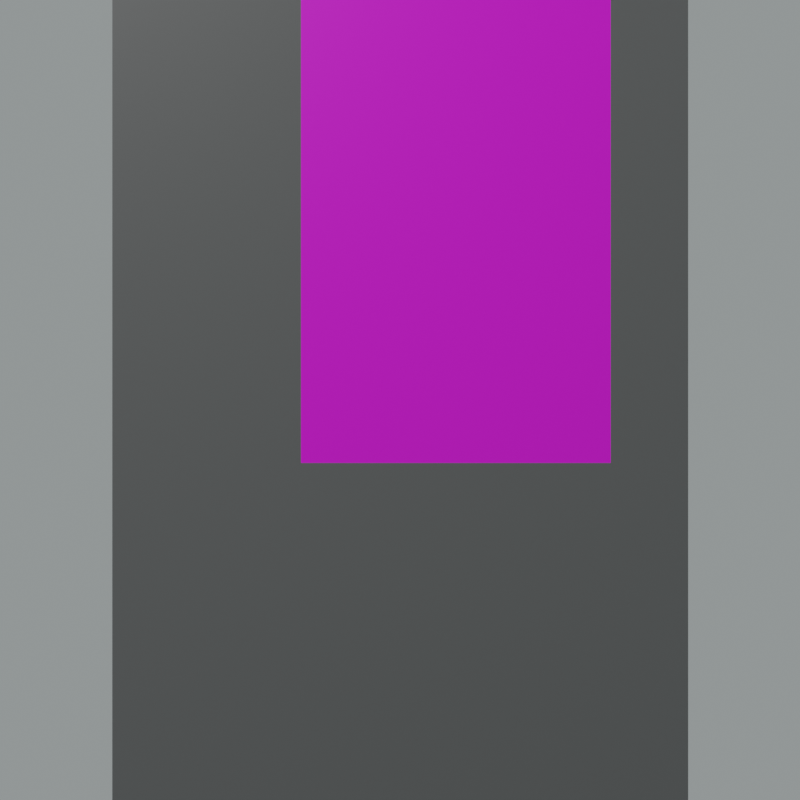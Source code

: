 # Source: rectangle_vertical.blend  (saved by Blender 3.3.6; exported with 4.5.12 LTS)
import bpy
from mathutils import Matrix  # noqa: F401  (used for matrix-valued properties, if any)

bpy.ops.wm.read_factory_settings(use_empty=True)
scene = bpy.context.scene
scene.name = 'Scene'

# ---- collections
col_collection = bpy.data.collections.new('Collection'); scene.collection.children.link(col_collection)

# ---- images (referenced by path relative to the original .blend; pixels are not part of the script)
import os
ASSET_DIR = os.environ.get("B2B_ASSET_DIR", "")  # directory of the original .blend (textures are referenced by path, not embedded)
HERE = os.path.dirname(os.path.abspath(__file__))  # packed textures are extracted next to this script under _unpacked/

def load_image(name, relpath, width, height, colorspace="sRGB"):
    """Load a texture the original file referenced (path relative to the .blend, or extracted next to this script)."""
    p = next((c for c in (os.path.join(HERE, relpath), os.path.join(ASSET_DIR, relpath)) if relpath and os.path.exists(c)), "")
    if p:
        img = bpy.data.images.load(p, check_existing=True)
        img.name = name
    else:  # same state as the original file: an image datablock whose file is absent (Cycles renders it pink)
        img = bpy.data.images.new(name, width, height)
        img.source = "FILE"
        img.filepath = "//" + (relpath or name)
    img.colorspace_settings.name = colorspace
    return img
img_rectangle_vertical_png = load_image('rectangle_vertical.png', 'rectangle_vertical.png', 1024, 1024, 'sRGB')

# ---- materials (node trees are filled in below, after node groups)
mat_material = bpy.data.materials.new('Material')
mat_material.alpha_threshold = 0.0
mat_material.use_transparent_shadow = False
mat_material.roughness = 0.5
mat_material.line_color = (0.0, 0.0, 0.0, 1.0)
mat_background = bpy.data.materials.new('Background')
mat_background.use_transparent_shadow = False

# ---- material node trees
mat_material.use_nodes = True; mat_material.node_tree.nodes.clear()
_N = mat_material.node_tree.nodes; _L = mat_material.node_tree.links
n0 = _N.new('ShaderNodeOutputMaterial'); n0.name = 'Material Output'; n0.location = (300, 300)
n1 = _N.new('ShaderNodeBsdfPrincipled'); n1.name = 'Principled BSDF'; n1.location = (10, 300)
n1.distribution = 'GGX'
n1.subsurface_method = 'RANDOM_WALK_SKIN'
n1.inputs[3].default_value = 1.45
n1.inputs[27].default_value = (0.0, 0.0, 0.0, 1.0)
n1.inputs[28].default_value = 1.0
n2 = _N.new('ShaderNodeTexImage'); n2.name = 'Image Texture'; n2.location = (-280, 280)
n2.image = img_rectangle_vertical_png
_L.new(n1.outputs[0], n0.inputs[0])
_L.new(n2.outputs[0], n1.inputs[0])
n0.is_active_output = True
mat_background.use_nodes = True; mat_background.node_tree.nodes.clear()
_N = mat_background.node_tree.nodes; _L = mat_background.node_tree.links
n0 = _N.new('ShaderNodeBsdfPrincipled'); n0.name = 'Principled BSDF'; n0.location = (10, 300)
n0.distribution = 'GGX'
n0.subsurface_method = 'RANDOM_WALK_SKIN'
n0.inputs[0].default_value = (0.1282, 0.1282, 0.1282, 1.0)
n0.inputs[3].default_value = 1.45
n0.inputs[27].default_value = (0.0, 0.0, 0.0, 1.0)
n0.inputs[28].default_value = 1.0
n1 = _N.new('ShaderNodeOutputMaterial'); n1.name = 'Material Output'; n1.location = (300, 300)
_L.new(n0.outputs[0], n1.inputs[0])
n1.is_active_output = True

# ---- world
world_world = bpy.data.worlds.new('World'); scene.world = world_world
world_world.use_nodes = True; world_world.node_tree.nodes.clear()
_N = world_world.node_tree.nodes; _L = world_world.node_tree.links
n0 = _N.new('ShaderNodeOutputWorld'); n0.name = 'World Output'; n0.location = (300, 300)
n1 = _N.new('ShaderNodeBackground'); n1.name = 'Background'; n1.location = (10, 300)
n1.inputs[0].default_value = (0.02644, 0.0291, 0.0291, 0.0)
n1.inputs[1].default_value = 10.0
_L.new(n1.outputs[0], n0.inputs[0])
n0.is_active_output = True
world_world.color = (0.05088, 0.05088, 0.05088)
world_world.use_sun_shadow = False
world_world.sun_shadow_jitter_overblur = 0.0

# ---- cameras
cam_camera = bpy.data.cameras.new('Camera')
cam_camera.clip_end = 100.0
cam_camera.ortho_scale = 7.314

# ---- lights
light_light = bpy.data.lights.new('Light', 'POINT')
light_light.transmission_factor = 0.0
light_light.energy = 1000.0
light_light.shadow_soft_size = 0.1
light_light.shadow_maximum_resolution = 0.006
light_light.use_absolute_resolution = True

# ---- meshes
me_cube = bpy.data.meshes.new('Cube')
me_cube.from_pydata([(0.08125, 0.9296, 0.865), (0.08125, 0.9296, -0.865), (0.08125, -0.9296, 0.865), (0.08125, -0.9296, -0.865), (-0.08125, 0.9296, 0.865), (-0.08125, 0.9296, -0.865), (-0.08125, -0.9296, 0.865), (-0.08125, -0.9296, -0.865), (0.08125, 0.9296, -0.135), (0.08125, -0.9296, -0.135), (0.08125, 0.6796, 0.865), (0.08125, 0.6796, -0.135), (0.08125, -0.3204, 0.865), (0.08125, -0.3204, -0.135)], [], [(6, 7, 3, 9, 2), (3, 7, 5, 1), (6, 2, 12, 10, 0, 4), (4, 5, 7, 6), (12, 13, 11, 10), (0, 10, 11, 8), (0, 8, 1, 5, 4), (9, 3, 1, 8, 11, 13), (2, 9, 13, 12)])
me_cube.polygons.foreach_set('material_index', [1, 1, 1, 1, 0, 1, 1, 1, 1])
_uv = me_cube.uv_layers.new(name='UVMap')
_uv.uv.foreach_set('vector', [1.0, 1.0, 0.0, 1.0, 0.0, 0.0, 0.0, 0.0, 1.0, 0.0, 1.0, 1.0, 0.0, 1.0, 0.0, 0.0, 1.0, 0.0, 1.0, 0.0, 1.0, 0.0, 1.0, 0.0, 1.0, 1.0, 1.0, 0.0, 1.0, 0.0, 1.0, 1.0, 0.0, 1.0, 0.0, 0.0, 1.0, 0.0, 0.0, 1.0, 0.0, 0.0, 1.0, 0.0, 1.0, 1.0, 1.0, 0.0, 1.0, 1.0, 0.0, 1.0, 0.0, 0.0, 0.7939, 0.09549, 1.0, 1.0, 0.0, 1.0, 0.0, 0.0, 1.0, 0.0, 1.0, 1.0, 0.0, 1.0, 0.0, 0.0, 0.9755, 0.6545, 0.7939, 0.09549, 0.7939, 0.09549, 0.2061, 0.09549, 0.02447, 0.6545, 0.0, 0.0, 1.0, 0.0])
me_cube.materials.append(mat_material)
me_cube.materials.append(mat_background)
me_cube.use_mirror_vertex_groups = False
me_cube.update()

# ---- objects
ob_cube = bpy.data.objects.new('Cube', me_cube)
ob_light = bpy.data.objects.new('Light', light_light)
ob_camera = bpy.data.objects.new('Camera', cam_camera)

# ---- transforms, parenting, visibility, modifiers, constraints
ob_cube.location = (0.0, 0.0, 0.0)
ob_cube.scale = (1.0, 1.0, 1.5)
ob_cube.lock_rotations_4d = False
ob_cube.empty_display_type = 'ARROWS'
ob_cube.lineart.crease_threshold = 0.0
ob_light.location = (4.502, -3.569, 5.904)
ob_light.rotation_euler = (0.6503, 0.05522, 1.866)
ob_light.lock_rotations_4d = False
ob_light.empty_display_type = 'ARROWS'
ob_light.color = (0.0, 0.0, 0.0, 0.0)
ob_light.lineart.crease_threshold = 0.0
ob_camera.location = (3.668, 0.0, 0.0)
ob_camera.rotation_euler = (1.571, -0.0, 1.571)
ob_camera.lock_rotations_4d = False
ob_camera.empty_display_type = 'ARROWS'
ob_camera.color = (0.0, 0.0, 0.0, 0.0)
ob_camera.display_type = 'WIRE'
ob_camera.lineart.crease_threshold = 0.0

# ---- collection membership
col_collection.objects.link(ob_cube)
col_collection.objects.link(ob_light)
col_collection.objects.link(ob_camera)

# ---- scene / render settings (as saved in the file)
scene.camera = ob_camera
scene.frame_start = 1; scene.frame_end = 250; scene.frame_set(14)
scene.render.engine = 'BLENDER_EEVEE_NEXT'
scene.render.resolution_x = 512
scene.render.resolution_y = 512
scene.render.film_transparent = True
scene.cycles.sampling_pattern = 'TABULATED_SOBOL'
scene.cycles.use_light_tree = False
scene.view_settings.view_transform = 'Filmic'
bpy.context.view_layer.update()
